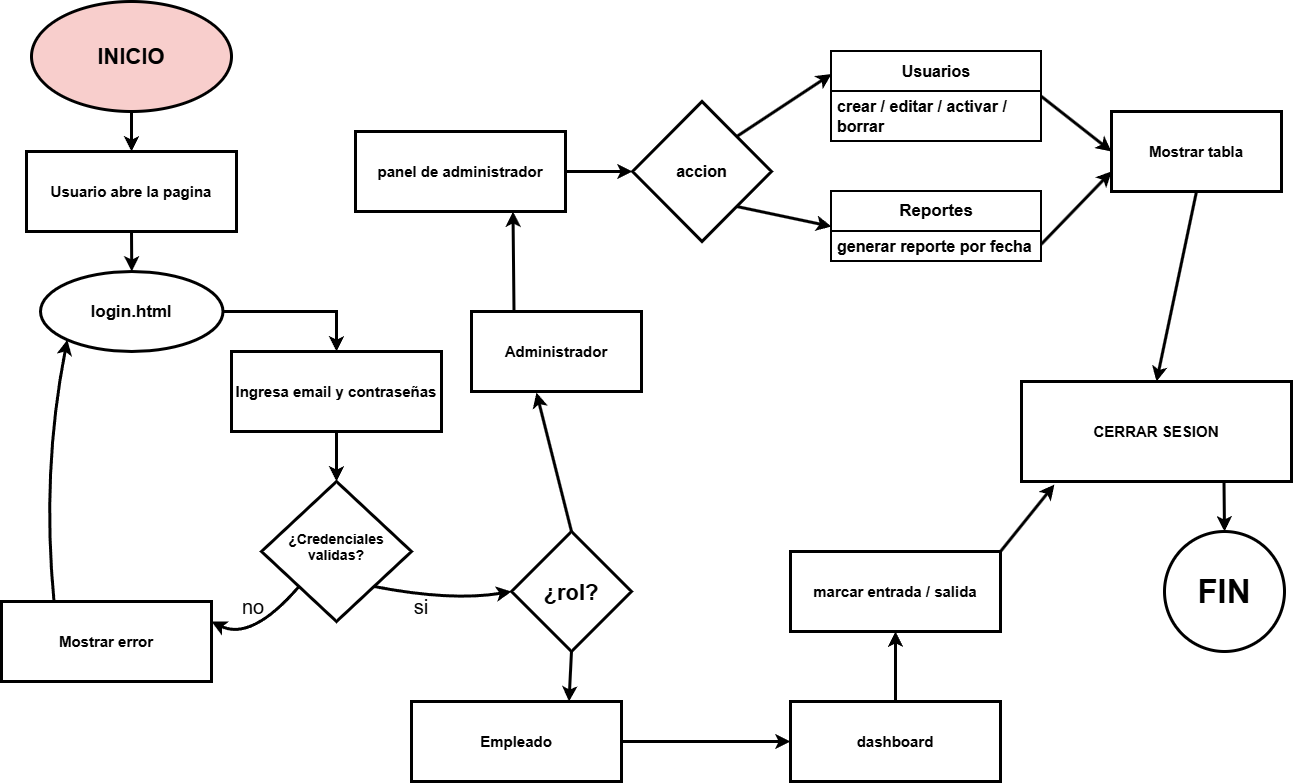

The diagram above was exported from draw.io. Its source (the exported page's mxGraphModel, read from the mxfile embedded in the PNG):
<mxGraphModel dx="1414" dy="757" grid="1" gridSize="10" guides="1" tooltips="1" connect="1" arrows="1" fold="1" page="1" pageScale="1" pageWidth="827" pageHeight="1169" math="0" shadow="0">
  <root>
    <mxCell id="0" />
    <mxCell id="1" parent="0" />
    <mxCell id="1l4OrYSNOowkMF5bECA_-1" parent="1" style="ellipse;whiteSpace=wrap;html=1;shapeInside=1;fillColor=#f8cecc;strokeColor=#000000;strokeWidth=3;fontSize=22;fontStyle=1" value="INICIO" vertex="1">
      <mxGeometry height="110" width="200" x="40" y="10" as="geometry" />
    </mxCell>
    <mxCell id="1l4OrYSNOowkMF5bECA_-2" parent="1" style="rounded=0;whiteSpace=wrap;html=1;fontSize=15;fontStyle=1;strokeWidth=3;" value="Usuario abre la pagina" vertex="1">
      <mxGeometry height="80" width="210" x="35" y="160" as="geometry" />
    </mxCell>
    <mxCell id="1l4OrYSNOowkMF5bECA_-4" parent="1" style="ellipse;whiteSpace=wrap;html=1;shapeInside=1;strokeWidth=3;fontSize=17;fontStyle=1" value="login.html" vertex="1">
      <mxGeometry height="80" width="182.5" x="49" y="280" as="geometry" />
    </mxCell>
    <mxCell id="1l4OrYSNOowkMF5bECA_-5" edge="1" parent="1" source="1l4OrYSNOowkMF5bECA_-1" style="endArrow=classic;html=1;rounded=0;exitX=0.5;exitY=1;exitDx=0;exitDy=0;entryX=0.5;entryY=0;entryDx=0;entryDy=0;strokeWidth=3;" target="1l4OrYSNOowkMF5bECA_-2" value="">
      <mxGeometry height="50" relative="1" width="50" as="geometry">
        <mxPoint x="410" y="320" as="sourcePoint" />
        <mxPoint x="460" y="270" as="targetPoint" />
      </mxGeometry>
    </mxCell>
    <mxCell id="1l4OrYSNOowkMF5bECA_-6" edge="1" parent="1" source="1l4OrYSNOowkMF5bECA_-2" style="endArrow=classic;html=1;rounded=0;exitX=0.5;exitY=1;exitDx=0;exitDy=0;entryX=0.5;entryY=0;entryDx=0;entryDy=0;strokeWidth=3;" target="1l4OrYSNOowkMF5bECA_-4" value="">
      <mxGeometry height="50" relative="1" width="50" as="geometry">
        <mxPoint x="390" y="170" as="sourcePoint" />
        <mxPoint x="390" y="210" as="targetPoint" />
      </mxGeometry>
    </mxCell>
    <mxCell id="1l4OrYSNOowkMF5bECA_-7" edge="1" parent="1" source="1l4OrYSNOowkMF5bECA_-4" style="endArrow=classic;html=1;rounded=0;exitX=1;exitY=0.5;exitDx=0;exitDy=0;strokeWidth=3;entryX=0.5;entryY=0;entryDx=0;entryDy=0;edgeStyle=orthogonalEdgeStyle;" target="1l4OrYSNOowkMF5bECA_-8" value="">
      <mxGeometry height="50" relative="1" width="50" as="geometry">
        <mxPoint x="270" y="310" as="sourcePoint" />
        <mxPoint x="360" y="330" as="targetPoint" />
      </mxGeometry>
    </mxCell>
    <mxCell id="1l4OrYSNOowkMF5bECA_-8" parent="1" style="rounded=0;whiteSpace=wrap;html=1;fontSize=15;fontStyle=1;strokeWidth=3;" value="Ingresa email y contraseñas" vertex="1">
      <mxGeometry height="80" width="210" x="240" y="360" as="geometry" />
    </mxCell>
    <mxCell id="1l4OrYSNOowkMF5bECA_-9" parent="1" style="rhombus;whiteSpace=wrap;html=1;shapeInside=1;strokeWidth=3;fontStyle=1;fontSize=14;" value="¿Credenciales validas?" vertex="1">
      <mxGeometry height="140" width="150" x="270" y="490" as="geometry" />
    </mxCell>
    <mxCell id="1l4OrYSNOowkMF5bECA_-10" edge="1" parent="1" source="1l4OrYSNOowkMF5bECA_-8" style="endArrow=classic;html=1;rounded=0;exitX=0.5;exitY=1;exitDx=0;exitDy=0;entryX=0.5;entryY=0;entryDx=0;entryDy=0;strokeWidth=3;" target="1l4OrYSNOowkMF5bECA_-9" value="">
      <mxGeometry height="50" relative="1" width="50" as="geometry">
        <mxPoint x="400" y="360" as="sourcePoint" />
        <mxPoint x="400" y="400" as="targetPoint" />
      </mxGeometry>
    </mxCell>
    <mxCell id="1l4OrYSNOowkMF5bECA_-11" parent="1" style="rounded=0;whiteSpace=wrap;html=1;fontSize=15;fontStyle=1;strokeWidth=3;" value="Mostrar error" vertex="1">
      <mxGeometry height="80" width="210" x="10" y="610" as="geometry" />
    </mxCell>
    <mxCell id="1l4OrYSNOowkMF5bECA_-12" edge="1" parent="1" source="1l4OrYSNOowkMF5bECA_-9" style="endArrow=classic;html=1;rounded=0;exitX=0;exitY=1;exitDx=0;exitDy=0;entryX=1;entryY=0.25;entryDx=0;entryDy=0;strokeWidth=3;curved=1;" target="1l4OrYSNOowkMF5bECA_-11" value="">
      <mxGeometry height="50" relative="1" width="50" as="geometry">
        <Array as="points">
          <mxPoint x="260" y="650" />
        </Array>
        <mxPoint x="430" y="510" as="sourcePoint" />
        <mxPoint x="430" y="560" as="targetPoint" />
      </mxGeometry>
    </mxCell>
    <mxCell id="1l4OrYSNOowkMF5bECA_-14" parent="1" style="rhombus;whiteSpace=wrap;html=1;shapeInside=1;strokeWidth=3;fontStyle=1;fontSize=22;" value="¿rol?" vertex="1">
      <mxGeometry height="120" width="120" x="520" y="540" as="geometry" />
    </mxCell>
    <mxCell id="1l4OrYSNOowkMF5bECA_-15" parent="1" style="text;html=1;whiteSpace=wrap;strokeColor=none;fillColor=none;align=center;verticalAlign=middle;rounded=0;fontSize=20;" value="no" vertex="1">
      <mxGeometry height="30" width="60" x="231.5" y="600" as="geometry" />
    </mxCell>
    <mxCell id="1l4OrYSNOowkMF5bECA_-20" edge="1" parent="1" source="1l4OrYSNOowkMF5bECA_-9" style="endArrow=classic;html=1;rounded=0;exitX=1;exitY=1;exitDx=0;exitDy=0;strokeWidth=3;curved=1;entryX=0;entryY=0.5;entryDx=0;entryDy=0;" target="1l4OrYSNOowkMF5bECA_-14" value="">
      <mxGeometry height="50" relative="1" width="50" as="geometry">
        <Array as="points">
          <mxPoint x="460" y="610" />
        </Array>
        <mxPoint x="440" y="540" as="sourcePoint" />
        <mxPoint x="540" y="610" as="targetPoint" />
      </mxGeometry>
    </mxCell>
    <mxCell id="1l4OrYSNOowkMF5bECA_-21" parent="1" style="text;html=1;whiteSpace=wrap;strokeColor=none;fillColor=none;align=center;verticalAlign=middle;rounded=0;fontSize=20;" value="si" vertex="1">
      <mxGeometry height="30" width="60" x="400" y="600" as="geometry" />
    </mxCell>
    <mxCell id="1l4OrYSNOowkMF5bECA_-23" edge="1" parent="1" source="1l4OrYSNOowkMF5bECA_-11" style="endArrow=classic;html=1;rounded=0;exitX=0.25;exitY=0;exitDx=0;exitDy=0;entryX=0;entryY=1;entryDx=0;entryDy=0;strokeWidth=3;curved=1;" target="1l4OrYSNOowkMF5bECA_-4" value="">
      <mxGeometry height="50" relative="1" width="50" as="geometry">
        <Array as="points">
          <mxPoint x="50" y="480" />
        </Array>
        <mxPoint x="300" y="480" as="sourcePoint" />
        <mxPoint x="300" y="530" as="targetPoint" />
      </mxGeometry>
    </mxCell>
    <mxCell id="1l4OrYSNOowkMF5bECA_-24" parent="1" style="rounded=0;whiteSpace=wrap;html=1;fontSize=15;fontStyle=1;strokeWidth=3;" value="Empleado" vertex="1">
      <mxGeometry height="80" width="210" x="420" y="710" as="geometry" />
    </mxCell>
    <mxCell id="1l4OrYSNOowkMF5bECA_-25" parent="1" style="rounded=0;whiteSpace=wrap;html=1;fontSize=15;fontStyle=1;strokeWidth=3;" value="Administrador" vertex="1">
      <mxGeometry height="80" width="170" x="480" y="320" as="geometry" />
    </mxCell>
    <mxCell id="1l4OrYSNOowkMF5bECA_-26" edge="1" parent="1" source="1l4OrYSNOowkMF5bECA_-14" style="endArrow=classic;html=1;rounded=0;entryX=0.75;entryY=0;entryDx=0;entryDy=0;strokeWidth=3;exitX=0.5;exitY=1;exitDx=0;exitDy=0;" target="1l4OrYSNOowkMF5bECA_-24" value="">
      <mxGeometry height="50" relative="1" width="50" as="geometry">
        <mxPoint x="540" y="710" as="sourcePoint" />
        <mxPoint x="440" y="980" as="targetPoint" />
      </mxGeometry>
    </mxCell>
    <mxCell id="1l4OrYSNOowkMF5bECA_-27" edge="1" parent="1" source="1l4OrYSNOowkMF5bECA_-14" style="endArrow=classic;html=1;rounded=0;exitX=0.5;exitY=0;exitDx=0;exitDy=0;entryX=0.382;entryY=1.013;entryDx=0;entryDy=0;strokeWidth=3;entryPerimeter=0;" target="1l4OrYSNOowkMF5bECA_-25" value="">
      <mxGeometry height="50" relative="1" width="50" as="geometry">
        <mxPoint x="480" y="920" as="sourcePoint" />
        <mxPoint x="480" y="970" as="targetPoint" />
      </mxGeometry>
    </mxCell>
    <mxCell id="1l4OrYSNOowkMF5bECA_-29" parent="1" style="rounded=0;whiteSpace=wrap;html=1;fontSize=15;fontStyle=1;strokeWidth=3;" value="panel de administrador" vertex="1">
      <mxGeometry height="80" width="210" x="364" y="140" as="geometry" />
    </mxCell>
    <mxCell id="1l4OrYSNOowkMF5bECA_-30" edge="1" parent="1" source="1l4OrYSNOowkMF5bECA_-25" style="endArrow=classic;html=1;rounded=0;exitX=0.25;exitY=0;exitDx=0;exitDy=0;entryX=0.75;entryY=1;entryDx=0;entryDy=0;strokeWidth=3;" target="1l4OrYSNOowkMF5bECA_-29" value="">
      <mxGeometry height="50" relative="1" width="50" as="geometry">
        <mxPoint x="650" y="569" as="sourcePoint" />
        <mxPoint x="650" y="490" as="targetPoint" />
      </mxGeometry>
    </mxCell>
    <mxCell id="1l4OrYSNOowkMF5bECA_-31" parent="1" style="rounded=0;whiteSpace=wrap;html=1;fontSize=15;fontStyle=1;strokeWidth=3;" value="dashboard" vertex="1">
      <mxGeometry height="80" width="210" x="799" y="710" as="geometry" />
    </mxCell>
    <mxCell id="1l4OrYSNOowkMF5bECA_-32" edge="1" parent="1" source="1l4OrYSNOowkMF5bECA_-24" style="endArrow=classic;html=1;rounded=0;exitX=1;exitY=0.5;exitDx=0;exitDy=0;entryX=0;entryY=0.5;entryDx=0;entryDy=0;strokeWidth=3;" target="1l4OrYSNOowkMF5bECA_-31" value="">
      <mxGeometry height="50" relative="1" width="50" as="geometry">
        <mxPoint x="700" y="629" as="sourcePoint" />
        <mxPoint x="700" y="550" as="targetPoint" />
      </mxGeometry>
    </mxCell>
    <mxCell id="1l4OrYSNOowkMF5bECA_-33" parent="1" style="rounded=0;whiteSpace=wrap;html=1;fontSize=15;fontStyle=1;strokeWidth=3;" value="marcar entrada / salida" vertex="1">
      <mxGeometry height="80" width="210" x="799" y="560" as="geometry" />
    </mxCell>
    <mxCell id="1l4OrYSNOowkMF5bECA_-34" edge="1" parent="1" source="1l4OrYSNOowkMF5bECA_-31" style="endArrow=classic;html=1;rounded=0;exitX=0.5;exitY=0;exitDx=0;exitDy=0;entryX=0.5;entryY=1;entryDx=0;entryDy=0;strokeWidth=3;" target="1l4OrYSNOowkMF5bECA_-33" value="">
      <mxGeometry height="50" relative="1" width="50" as="geometry">
        <mxPoint x="760" y="750" as="sourcePoint" />
        <mxPoint x="929" y="750" as="targetPoint" />
      </mxGeometry>
    </mxCell>
    <mxCell id="1l4OrYSNOowkMF5bECA_-35" parent="1" style="rhombus;whiteSpace=wrap;html=1;shapeInside=1;strokeWidth=3;fontSize=16;fontStyle=1" value="accion" vertex="1">
      <mxGeometry height="140" width="139" x="641" y="110" as="geometry" />
    </mxCell>
    <mxCell id="1l4OrYSNOowkMF5bECA_-36" edge="1" parent="1" source="1l4OrYSNOowkMF5bECA_-29" style="endArrow=classic;html=1;rounded=0;exitX=1;exitY=0.5;exitDx=0;exitDy=0;entryX=0;entryY=0.5;entryDx=0;entryDy=0;strokeWidth=3;" target="1l4OrYSNOowkMF5bECA_-35" value="">
      <mxGeometry height="50" relative="1" width="50" as="geometry">
        <mxPoint x="571" y="360" as="sourcePoint" />
        <mxPoint x="570" y="260" as="targetPoint" />
      </mxGeometry>
    </mxCell>
    <mxCell id="1l4OrYSNOowkMF5bECA_-41" parent="1" style="swimlane;fontStyle=1;childLayout=stackLayout;horizontal=1;startSize=40;horizontalStack=0;resizeParent=1;resizeParentMax=0;resizeLast=0;collapsible=1;marginBottom=0;whiteSpace=wrap;html=1;fontSize=16;strokeWidth=2;" value="Usuarios" vertex="1">
      <mxGeometry height="90" width="210" x="840" y="60" as="geometry" />
    </mxCell>
    <mxCell id="1l4OrYSNOowkMF5bECA_-42" parent="1l4OrYSNOowkMF5bECA_-41" style="text;strokeColor=none;fillColor=none;align=left;verticalAlign=middle;spacingLeft=4;spacingRight=4;overflow=hidden;points=[[0,0.5],[1,0.5]];portConstraint=eastwest;rotatable=0;whiteSpace=wrap;html=1;fontStyle=1;fontSize=16;" value="crear / editar / activar / borrar" vertex="1">
      <mxGeometry height="50" width="210" y="40" as="geometry" />
    </mxCell>
    <mxCell id="1l4OrYSNOowkMF5bECA_-45" parent="1" style="swimlane;fontStyle=1;childLayout=stackLayout;horizontal=1;startSize=40;horizontalStack=0;resizeParent=1;resizeParentMax=0;resizeLast=0;collapsible=1;marginBottom=0;whiteSpace=wrap;html=1;fontSize=17;strokeWidth=2;" value="Reportes" vertex="1">
      <mxGeometry height="70" width="210" x="840" y="200" as="geometry" />
    </mxCell>
    <mxCell id="1l4OrYSNOowkMF5bECA_-46" parent="1l4OrYSNOowkMF5bECA_-45" style="text;strokeColor=none;fillColor=none;align=left;verticalAlign=middle;spacingLeft=4;spacingRight=4;overflow=hidden;points=[[0,0.5],[1,0.5]];portConstraint=eastwest;rotatable=0;whiteSpace=wrap;html=1;fontStyle=1;fontSize=16;" value="generar reporte por fecha" vertex="1">
      <mxGeometry height="30" width="210" y="40" as="geometry" />
    </mxCell>
    <mxCell id="1l4OrYSNOowkMF5bECA_-47" edge="1" parent="1" source="1l4OrYSNOowkMF5bECA_-35" style="endArrow=classic;html=1;rounded=0;exitX=1;exitY=1;exitDx=0;exitDy=0;entryX=0;entryY=0.5;entryDx=0;entryDy=0;strokeWidth=3;" target="1l4OrYSNOowkMF5bECA_-45" value="">
      <mxGeometry height="50" relative="1" width="50" as="geometry">
        <mxPoint x="700" y="200" as="sourcePoint" />
        <mxPoint x="767" y="200" as="targetPoint" />
      </mxGeometry>
    </mxCell>
    <mxCell id="1l4OrYSNOowkMF5bECA_-48" edge="1" parent="1" source="1l4OrYSNOowkMF5bECA_-35" style="endArrow=classic;html=1;rounded=0;exitX=1;exitY=0;exitDx=0;exitDy=0;entryX=0;entryY=0.25;entryDx=0;entryDy=0;strokeWidth=3;" target="1l4OrYSNOowkMF5bECA_-41" value="">
      <mxGeometry height="50" relative="1" width="50" as="geometry">
        <mxPoint x="830" y="190" as="sourcePoint" />
        <mxPoint x="897" y="190" as="targetPoint" />
      </mxGeometry>
    </mxCell>
    <mxCell id="1l4OrYSNOowkMF5bECA_-49" parent="1" style="rounded=0;whiteSpace=wrap;html=1;fontSize=15;fontStyle=1;strokeWidth=3;" value="Mostrar tabla" vertex="1">
      <mxGeometry height="80" width="170" x="1120" y="120" as="geometry" />
    </mxCell>
    <mxCell id="1l4OrYSNOowkMF5bECA_-50" edge="1" parent="1" source="1l4OrYSNOowkMF5bECA_-41" style="endArrow=classic;html=1;rounded=0;exitX=1;exitY=0.5;exitDx=0;exitDy=0;entryX=0;entryY=0.5;entryDx=0;entryDy=0;strokeWidth=3;" target="1l4OrYSNOowkMF5bECA_-49" value="">
      <mxGeometry height="50" relative="1" width="50" as="geometry">
        <mxPoint x="1080" y="280" as="sourcePoint" />
        <mxPoint x="1175" y="300" as="targetPoint" />
      </mxGeometry>
    </mxCell>
    <mxCell id="1l4OrYSNOowkMF5bECA_-51" edge="1" parent="1" source="1l4OrYSNOowkMF5bECA_-45" style="endArrow=classic;html=1;rounded=0;entryX=0;entryY=0.75;entryDx=0;entryDy=0;strokeWidth=3;exitX=1;exitY=0.75;exitDx=0;exitDy=0;" target="1l4OrYSNOowkMF5bECA_-49" value="">
      <mxGeometry height="50" relative="1" width="50" as="geometry">
        <mxPoint x="1170" y="320" as="sourcePoint" />
        <mxPoint x="1285" y="350" as="targetPoint" />
      </mxGeometry>
    </mxCell>
    <mxCell id="1l4OrYSNOowkMF5bECA_-52" parent="1" style="rounded=0;whiteSpace=wrap;html=1;fontSize=15;fontStyle=1;strokeWidth=3;" value="CERRAR SESION" vertex="1">
      <mxGeometry height="100" width="270" x="1030" y="390" as="geometry" />
    </mxCell>
    <mxCell id="1l4OrYSNOowkMF5bECA_-53" edge="1" parent="1" source="1l4OrYSNOowkMF5bECA_-49" style="endArrow=classic;html=1;rounded=0;entryX=0.5;entryY=0;entryDx=0;entryDy=0;strokeWidth=3;exitX=0.5;exitY=1;exitDx=0;exitDy=0;" target="1l4OrYSNOowkMF5bECA_-52" value="">
      <mxGeometry height="50" relative="1" width="50" as="geometry">
        <mxPoint x="1240" y="353" as="sourcePoint" />
        <mxPoint x="1310" y="280" as="targetPoint" />
      </mxGeometry>
    </mxCell>
    <mxCell id="1l4OrYSNOowkMF5bECA_-54" edge="1" parent="1" source="1l4OrYSNOowkMF5bECA_-33" style="endArrow=classic;html=1;rounded=0;entryX=0.122;entryY=1.03;entryDx=0;entryDy=0;strokeWidth=3;exitX=1;exitY=0;exitDx=0;exitDy=0;entryPerimeter=0;" target="1l4OrYSNOowkMF5bECA_-52" value="">
      <mxGeometry height="50" relative="1" width="50" as="geometry">
        <mxPoint x="1240" y="613" as="sourcePoint" />
        <mxPoint x="1310" y="540" as="targetPoint" />
      </mxGeometry>
    </mxCell>
    <mxCell id="1l4OrYSNOowkMF5bECA_-55" parent="1" style="ellipse;whiteSpace=wrap;html=1;shapeInside=1;aspect=fixed;fontStyle=1;fontSize=33;strokeWidth=3;" value="FIN" vertex="1">
      <mxGeometry height="120" width="120" x="1173" y="540" as="geometry" />
    </mxCell>
    <mxCell id="1l4OrYSNOowkMF5bECA_-56" edge="1" parent="1" source="1l4OrYSNOowkMF5bECA_-52" style="endArrow=classic;html=1;rounded=0;entryX=0.5;entryY=0;entryDx=0;entryDy=0;strokeWidth=3;exitX=0.75;exitY=1;exitDx=0;exitDy=0;" target="1l4OrYSNOowkMF5bECA_-55" value="">
      <mxGeometry height="50" relative="1" width="50" as="geometry">
        <mxPoint x="1320" y="617" as="sourcePoint" />
        <mxPoint x="1374" y="550" as="targetPoint" />
      </mxGeometry>
    </mxCell>
  </root>
</mxGraphModel>